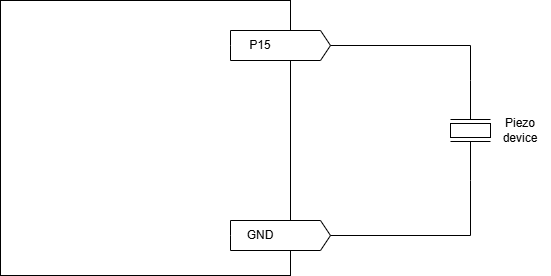

The diagram above was exported from draw.io. Its source (the exported page's mxGraphModel, read from the mxfile embedded in the PNG):
<mxGraphModel dx="1434" dy="772" grid="1" gridSize="10" guides="1" tooltips="1" connect="1" arrows="1" fold="1" page="1" pageScale="1" pageWidth="1100" pageHeight="850" background="none" math="0" shadow="0">
  <root>
    <mxCell id="0" />
    <mxCell id="1" parent="0" />
    <mxCell id="Rx7-duelcgSojYHoDkXI-12" value="" style="rounded=0;whiteSpace=wrap;html=1;" vertex="1" parent="1">
      <mxGeometry x="90" y="120" width="290" height="275" as="geometry" />
    </mxCell>
    <mxCell id="Rx7-duelcgSojYHoDkXI-1" value="" style="shape=mxgraph.arrows2.arrow;verticalLabelPosition=bottom;shadow=0;dashed=0;align=center;html=1;verticalAlign=top;strokeWidth=1;dy=0;dx=10;notch=0;" vertex="1" parent="1">
      <mxGeometry x="320" y="150" width="100" height="30" as="geometry" />
    </mxCell>
    <mxCell id="Rx7-duelcgSojYHoDkXI-2" value="" style="shape=mxgraph.arrows2.arrow;verticalLabelPosition=bottom;shadow=0;dashed=0;align=center;html=1;verticalAlign=top;strokeWidth=1;dy=0;dx=10;notch=0;" vertex="1" parent="1">
      <mxGeometry x="320" y="340" width="100" height="30" as="geometry" />
    </mxCell>
    <mxCell id="Rx7-duelcgSojYHoDkXI-3" value="" style="pointerEvents=1;verticalLabelPosition=bottom;shadow=0;dashed=0;align=center;html=1;verticalAlign=top;shape=mxgraph.electrical.electro-mechanical.piezo_sounder;pointerEvents=1;rotation=90;" vertex="1" parent="1">
      <mxGeometry x="510" y="230" width="100" height="40" as="geometry" />
    </mxCell>
    <mxCell id="Rx7-duelcgSojYHoDkXI-4" style="edgeStyle=orthogonalEdgeStyle;rounded=0;orthogonalLoop=1;jettySize=auto;html=1;exitX=1;exitY=0.5;exitDx=0;exitDy=0;exitPerimeter=0;entryX=0;entryY=0.5;entryDx=0;entryDy=0;entryPerimeter=0;endArrow=none;endFill=0;" edge="1" parent="1" source="Rx7-duelcgSojYHoDkXI-1" target="Rx7-duelcgSojYHoDkXI-3">
      <mxGeometry relative="1" as="geometry" />
    </mxCell>
    <mxCell id="Rx7-duelcgSojYHoDkXI-5" style="edgeStyle=orthogonalEdgeStyle;rounded=0;orthogonalLoop=1;jettySize=auto;html=1;exitX=1;exitY=0.5;exitDx=0;exitDy=0;exitPerimeter=0;entryX=1;entryY=0.5;entryDx=0;entryDy=0;entryPerimeter=0;endArrow=none;endFill=0;" edge="1" parent="1" source="Rx7-duelcgSojYHoDkXI-3" target="Rx7-duelcgSojYHoDkXI-2">
      <mxGeometry relative="1" as="geometry" />
    </mxCell>
    <mxCell id="Rx7-duelcgSojYHoDkXI-6" value="P15" style="text;html=1;align=center;verticalAlign=middle;whiteSpace=wrap;rounded=0;" vertex="1" parent="1">
      <mxGeometry x="320" y="150" width="60" height="30" as="geometry" />
    </mxCell>
    <mxCell id="Rx7-duelcgSojYHoDkXI-7" value="GND" style="text;html=1;align=center;verticalAlign=middle;whiteSpace=wrap;rounded=0;" vertex="1" parent="1">
      <mxGeometry x="320" y="340" width="60" height="30" as="geometry" />
    </mxCell>
    <mxCell id="Rx7-duelcgSojYHoDkXI-8" value="Piezo device" style="text;html=1;align=center;verticalAlign=middle;whiteSpace=wrap;rounded=0;" vertex="1" parent="1">
      <mxGeometry x="580" y="235" width="60" height="30" as="geometry" />
    </mxCell>
  </root>
</mxGraphModel>